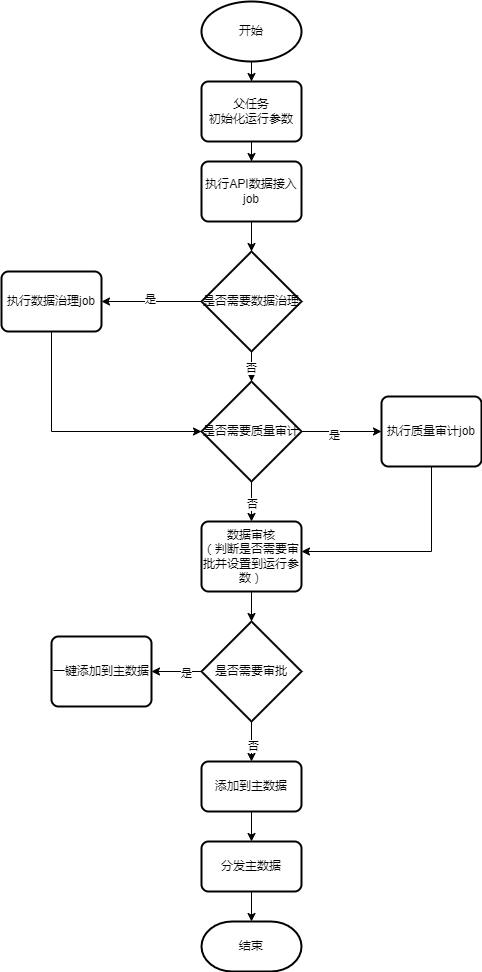

The diagram above was exported from draw.io. Its source (the exported page's mxGraphModel, read from the mxfile embedded in the PNG):
<mxGraphModel dx="1354" dy="581" grid="1" gridSize="10" guides="1" tooltips="1" connect="1" arrows="1" fold="1" page="1" pageScale="1" pageWidth="827" pageHeight="1169" math="0" shadow="0">
  <root>
    <mxCell id="0" />
    <mxCell id="1" parent="0" />
    <mxCell id="cYfu8eP8MWbxtBNEpRCA-12" value="" style="edgeStyle=orthogonalEdgeStyle;rounded=0;orthogonalLoop=1;jettySize=auto;html=1;" edge="1" parent="1" source="cYfu8eP8MWbxtBNEpRCA-1" target="cYfu8eP8MWbxtBNEpRCA-11">
      <mxGeometry relative="1" as="geometry" />
    </mxCell>
    <mxCell id="cYfu8eP8MWbxtBNEpRCA-1" value="开始" style="strokeWidth=2;html=1;shape=mxgraph.flowchart.start_1;whiteSpace=wrap;" vertex="1" parent="1">
      <mxGeometry x="310" y="90" width="100" height="60" as="geometry" />
    </mxCell>
    <mxCell id="cYfu8eP8MWbxtBNEpRCA-8" value="" style="edgeStyle=orthogonalEdgeStyle;rounded=0;orthogonalLoop=1;jettySize=auto;html=1;" edge="1" parent="1" source="cYfu8eP8MWbxtBNEpRCA-4" target="cYfu8eP8MWbxtBNEpRCA-6">
      <mxGeometry relative="1" as="geometry" />
    </mxCell>
    <mxCell id="cYfu8eP8MWbxtBNEpRCA-4" value="执行API数据接入job" style="rounded=1;whiteSpace=wrap;html=1;absoluteArcSize=1;arcSize=14;strokeWidth=2;" vertex="1" parent="1">
      <mxGeometry x="310" y="250" width="100" height="60" as="geometry" />
    </mxCell>
    <mxCell id="cYfu8eP8MWbxtBNEpRCA-10" value="" style="edgeStyle=orthogonalEdgeStyle;rounded=0;orthogonalLoop=1;jettySize=auto;html=1;" edge="1" parent="1" source="cYfu8eP8MWbxtBNEpRCA-6" target="cYfu8eP8MWbxtBNEpRCA-9">
      <mxGeometry relative="1" as="geometry" />
    </mxCell>
    <mxCell id="cYfu8eP8MWbxtBNEpRCA-20" value="是" style="edgeLabel;html=1;align=center;verticalAlign=middle;resizable=0;points=[];" vertex="1" connectable="0" parent="cYfu8eP8MWbxtBNEpRCA-10">
      <mxGeometry x="0.0465" y="-3" relative="1" as="geometry">
        <mxPoint as="offset" />
      </mxGeometry>
    </mxCell>
    <mxCell id="cYfu8eP8MWbxtBNEpRCA-15" value="" style="edgeStyle=orthogonalEdgeStyle;rounded=0;orthogonalLoop=1;jettySize=auto;html=1;" edge="1" parent="1" source="cYfu8eP8MWbxtBNEpRCA-6" target="cYfu8eP8MWbxtBNEpRCA-14">
      <mxGeometry relative="1" as="geometry" />
    </mxCell>
    <mxCell id="cYfu8eP8MWbxtBNEpRCA-21" value="否" style="edgeLabel;html=1;align=center;verticalAlign=middle;resizable=0;points=[];" vertex="1" connectable="0" parent="cYfu8eP8MWbxtBNEpRCA-15">
      <mxGeometry x="-0.037" y="1" relative="1" as="geometry">
        <mxPoint as="offset" />
      </mxGeometry>
    </mxCell>
    <mxCell id="cYfu8eP8MWbxtBNEpRCA-6" value="是否需要数据治理" style="strokeWidth=2;html=1;shape=mxgraph.flowchart.decision;whiteSpace=wrap;" vertex="1" parent="1">
      <mxGeometry x="310" y="340" width="100" height="100" as="geometry" />
    </mxCell>
    <mxCell id="cYfu8eP8MWbxtBNEpRCA-9" value="执行数据治理job" style="rounded=1;whiteSpace=wrap;html=1;absoluteArcSize=1;arcSize=14;strokeWidth=2;" vertex="1" parent="1">
      <mxGeometry x="110" y="360" width="100" height="60" as="geometry" />
    </mxCell>
    <mxCell id="cYfu8eP8MWbxtBNEpRCA-13" value="" style="edgeStyle=orthogonalEdgeStyle;rounded=0;orthogonalLoop=1;jettySize=auto;html=1;" edge="1" parent="1" source="cYfu8eP8MWbxtBNEpRCA-11" target="cYfu8eP8MWbxtBNEpRCA-4">
      <mxGeometry relative="1" as="geometry" />
    </mxCell>
    <mxCell id="cYfu8eP8MWbxtBNEpRCA-11" value="父任务&lt;br&gt;初始化运行参数" style="rounded=1;whiteSpace=wrap;html=1;absoluteArcSize=1;arcSize=14;strokeWidth=2;" vertex="1" parent="1">
      <mxGeometry x="310" y="170" width="100" height="60" as="geometry" />
    </mxCell>
    <mxCell id="cYfu8eP8MWbxtBNEpRCA-18" value="" style="edgeStyle=orthogonalEdgeStyle;rounded=0;orthogonalLoop=1;jettySize=auto;html=1;" edge="1" parent="1" source="cYfu8eP8MWbxtBNEpRCA-14" target="cYfu8eP8MWbxtBNEpRCA-17">
      <mxGeometry relative="1" as="geometry" />
    </mxCell>
    <mxCell id="cYfu8eP8MWbxtBNEpRCA-19" value="是" style="edgeLabel;html=1;align=center;verticalAlign=middle;resizable=0;points=[];" vertex="1" connectable="0" parent="cYfu8eP8MWbxtBNEpRCA-18">
      <mxGeometry x="-0.2072" y="-3" relative="1" as="geometry">
        <mxPoint as="offset" />
      </mxGeometry>
    </mxCell>
    <mxCell id="cYfu8eP8MWbxtBNEpRCA-23" value="" style="edgeStyle=orthogonalEdgeStyle;rounded=0;orthogonalLoop=1;jettySize=auto;html=1;" edge="1" parent="1" source="cYfu8eP8MWbxtBNEpRCA-14" target="cYfu8eP8MWbxtBNEpRCA-22">
      <mxGeometry relative="1" as="geometry" />
    </mxCell>
    <mxCell id="cYfu8eP8MWbxtBNEpRCA-27" value="否" style="edgeLabel;html=1;align=center;verticalAlign=middle;resizable=0;points=[];" vertex="1" connectable="0" parent="cYfu8eP8MWbxtBNEpRCA-23">
      <mxGeometry x="0.0934" relative="1" as="geometry">
        <mxPoint as="offset" />
      </mxGeometry>
    </mxCell>
    <mxCell id="cYfu8eP8MWbxtBNEpRCA-14" value="是否需要质量审计" style="strokeWidth=2;html=1;shape=mxgraph.flowchart.decision;whiteSpace=wrap;" vertex="1" parent="1">
      <mxGeometry x="310" y="470" width="100" height="100" as="geometry" />
    </mxCell>
    <mxCell id="cYfu8eP8MWbxtBNEpRCA-16" style="edgeStyle=orthogonalEdgeStyle;rounded=0;orthogonalLoop=1;jettySize=auto;html=1;entryX=0;entryY=0.5;entryDx=0;entryDy=0;entryPerimeter=0;" edge="1" parent="1" source="cYfu8eP8MWbxtBNEpRCA-9" target="cYfu8eP8MWbxtBNEpRCA-14">
      <mxGeometry relative="1" as="geometry">
        <Array as="points">
          <mxPoint x="160" y="520" />
        </Array>
      </mxGeometry>
    </mxCell>
    <mxCell id="cYfu8eP8MWbxtBNEpRCA-24" style="edgeStyle=orthogonalEdgeStyle;rounded=0;orthogonalLoop=1;jettySize=auto;html=1;" edge="1" parent="1" source="cYfu8eP8MWbxtBNEpRCA-17" target="cYfu8eP8MWbxtBNEpRCA-22">
      <mxGeometry relative="1" as="geometry">
        <Array as="points">
          <mxPoint x="540" y="640" />
        </Array>
      </mxGeometry>
    </mxCell>
    <mxCell id="cYfu8eP8MWbxtBNEpRCA-17" value="执行质量审计job" style="rounded=1;whiteSpace=wrap;html=1;absoluteArcSize=1;arcSize=14;strokeWidth=2;" vertex="1" parent="1">
      <mxGeometry x="490" y="485" width="100" height="70" as="geometry" />
    </mxCell>
    <mxCell id="cYfu8eP8MWbxtBNEpRCA-26" value="" style="edgeStyle=orthogonalEdgeStyle;rounded=0;orthogonalLoop=1;jettySize=auto;html=1;" edge="1" parent="1" source="cYfu8eP8MWbxtBNEpRCA-22" target="cYfu8eP8MWbxtBNEpRCA-25">
      <mxGeometry relative="1" as="geometry" />
    </mxCell>
    <mxCell id="cYfu8eP8MWbxtBNEpRCA-22" value="数据审核&lt;br&gt;（判断是否需要审批并设置到运行参数）" style="rounded=1;whiteSpace=wrap;html=1;absoluteArcSize=1;arcSize=14;strokeWidth=2;" vertex="1" parent="1">
      <mxGeometry x="310" y="610" width="100" height="70" as="geometry" />
    </mxCell>
    <mxCell id="cYfu8eP8MWbxtBNEpRCA-30" value="" style="edgeStyle=orthogonalEdgeStyle;rounded=0;orthogonalLoop=1;jettySize=auto;html=1;" edge="1" parent="1" source="cYfu8eP8MWbxtBNEpRCA-25" target="cYfu8eP8MWbxtBNEpRCA-29">
      <mxGeometry relative="1" as="geometry" />
    </mxCell>
    <mxCell id="cYfu8eP8MWbxtBNEpRCA-31" value="是" style="edgeLabel;html=1;align=center;verticalAlign=middle;resizable=0;points=[];" vertex="1" connectable="0" parent="cYfu8eP8MWbxtBNEpRCA-30">
      <mxGeometry x="-0.3669" y="1" relative="1" as="geometry">
        <mxPoint as="offset" />
      </mxGeometry>
    </mxCell>
    <mxCell id="cYfu8eP8MWbxtBNEpRCA-35" value="" style="edgeStyle=orthogonalEdgeStyle;rounded=0;orthogonalLoop=1;jettySize=auto;html=1;" edge="1" parent="1" source="cYfu8eP8MWbxtBNEpRCA-25" target="cYfu8eP8MWbxtBNEpRCA-32">
      <mxGeometry relative="1" as="geometry" />
    </mxCell>
    <mxCell id="cYfu8eP8MWbxtBNEpRCA-36" value="否" style="edgeLabel;html=1;align=center;verticalAlign=middle;resizable=0;points=[];" vertex="1" connectable="0" parent="cYfu8eP8MWbxtBNEpRCA-35">
      <mxGeometry x="0.2134" y="1" relative="1" as="geometry">
        <mxPoint as="offset" />
      </mxGeometry>
    </mxCell>
    <mxCell id="cYfu8eP8MWbxtBNEpRCA-25" value="是否需要审批" style="strokeWidth=2;html=1;shape=mxgraph.flowchart.decision;whiteSpace=wrap;" vertex="1" parent="1">
      <mxGeometry x="310" y="710" width="100" height="100" as="geometry" />
    </mxCell>
    <mxCell id="cYfu8eP8MWbxtBNEpRCA-29" value="一键添加到主数据" style="rounded=1;whiteSpace=wrap;html=1;absoluteArcSize=1;arcSize=14;strokeWidth=2;" vertex="1" parent="1">
      <mxGeometry x="160" y="725" width="100" height="70" as="geometry" />
    </mxCell>
    <mxCell id="cYfu8eP8MWbxtBNEpRCA-37" value="" style="edgeStyle=orthogonalEdgeStyle;rounded=0;orthogonalLoop=1;jettySize=auto;html=1;" edge="1" parent="1" source="cYfu8eP8MWbxtBNEpRCA-32" target="cYfu8eP8MWbxtBNEpRCA-33">
      <mxGeometry relative="1" as="geometry" />
    </mxCell>
    <mxCell id="cYfu8eP8MWbxtBNEpRCA-32" value="添加到主数据" style="rounded=1;whiteSpace=wrap;html=1;absoluteArcSize=1;arcSize=14;strokeWidth=2;" vertex="1" parent="1">
      <mxGeometry x="310" y="850" width="100" height="50" as="geometry" />
    </mxCell>
    <mxCell id="cYfu8eP8MWbxtBNEpRCA-39" value="" style="edgeStyle=orthogonalEdgeStyle;rounded=0;orthogonalLoop=1;jettySize=auto;html=1;" edge="1" parent="1" source="cYfu8eP8MWbxtBNEpRCA-33" target="cYfu8eP8MWbxtBNEpRCA-34">
      <mxGeometry relative="1" as="geometry" />
    </mxCell>
    <mxCell id="cYfu8eP8MWbxtBNEpRCA-33" value="分发主数据" style="rounded=1;whiteSpace=wrap;html=1;absoluteArcSize=1;arcSize=14;strokeWidth=2;" vertex="1" parent="1">
      <mxGeometry x="310" y="930" width="100" height="50" as="geometry" />
    </mxCell>
    <mxCell id="cYfu8eP8MWbxtBNEpRCA-34" value="结束" style="strokeWidth=2;html=1;shape=mxgraph.flowchart.terminator;whiteSpace=wrap;direction=west;" vertex="1" parent="1">
      <mxGeometry x="310" y="1010" width="100" height="50" as="geometry" />
    </mxCell>
  </root>
</mxGraphModel>